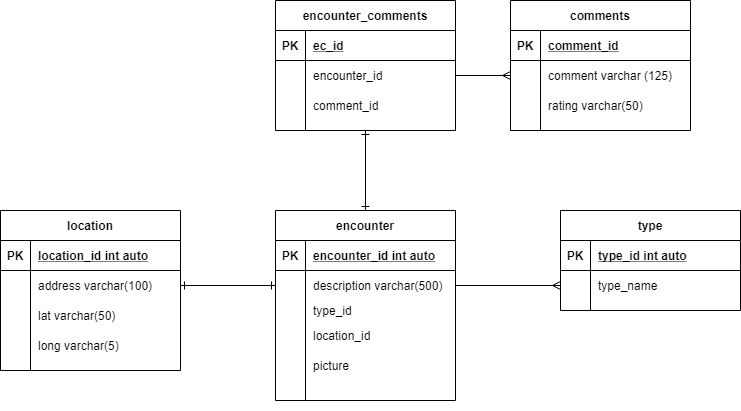

The diagram above was exported from draw.io. Its source (the exported page's mxGraphModel, read from the mxfile embedded in the PNG):
<mxGraphModel dx="1422" dy="762" grid="1" gridSize="10" guides="1" tooltips="1" connect="1" arrows="1" fold="1" page="1" pageScale="1" pageWidth="850" pageHeight="1100" math="0" shadow="0">
  <root>
    <mxCell id="0" />
    <mxCell id="1" parent="0" />
    <mxCell id="1cDmneXmUhBfz9J0Im0P-90" style="edgeStyle=orthogonalEdgeStyle;rounded=0;orthogonalLoop=1;jettySize=auto;html=1;entryX=0.5;entryY=0;entryDx=0;entryDy=0;endArrow=ERone;endFill=0;startArrow=ERone;startFill=0;" edge="1" parent="1" source="1cDmneXmUhBfz9J0Im0P-2" target="1cDmneXmUhBfz9J0Im0P-15">
      <mxGeometry relative="1" as="geometry" />
    </mxCell>
    <mxCell id="1cDmneXmUhBfz9J0Im0P-2" value="encounter_comments" style="shape=table;startSize=30;container=1;collapsible=1;childLayout=tableLayout;fixedRows=1;rowLines=0;fontStyle=1;align=center;resizeLast=1;" vertex="1" parent="1">
      <mxGeometry x="335" y="190" width="180" height="130" as="geometry" />
    </mxCell>
    <mxCell id="1cDmneXmUhBfz9J0Im0P-3" value="" style="shape=partialRectangle;collapsible=0;dropTarget=0;pointerEvents=0;fillColor=none;top=0;left=0;bottom=1;right=0;points=[[0,0.5],[1,0.5]];portConstraint=eastwest;" vertex="1" parent="1cDmneXmUhBfz9J0Im0P-2">
      <mxGeometry y="30" width="180" height="30" as="geometry" />
    </mxCell>
    <mxCell id="1cDmneXmUhBfz9J0Im0P-4" value="PK" style="shape=partialRectangle;connectable=0;fillColor=none;top=0;left=0;bottom=0;right=0;fontStyle=1;overflow=hidden;" vertex="1" parent="1cDmneXmUhBfz9J0Im0P-3">
      <mxGeometry width="30" height="30" as="geometry" />
    </mxCell>
    <mxCell id="1cDmneXmUhBfz9J0Im0P-5" value="ec_id" style="shape=partialRectangle;connectable=0;fillColor=none;top=0;left=0;bottom=0;right=0;align=left;spacingLeft=6;fontStyle=5;overflow=hidden;" vertex="1" parent="1cDmneXmUhBfz9J0Im0P-3">
      <mxGeometry x="30" width="150" height="30" as="geometry" />
    </mxCell>
    <mxCell id="1cDmneXmUhBfz9J0Im0P-6" value="" style="shape=partialRectangle;collapsible=0;dropTarget=0;pointerEvents=0;fillColor=none;top=0;left=0;bottom=0;right=0;points=[[0,0.5],[1,0.5]];portConstraint=eastwest;" vertex="1" parent="1cDmneXmUhBfz9J0Im0P-2">
      <mxGeometry y="60" width="180" height="30" as="geometry" />
    </mxCell>
    <mxCell id="1cDmneXmUhBfz9J0Im0P-7" value="" style="shape=partialRectangle;connectable=0;fillColor=none;top=0;left=0;bottom=0;right=0;editable=1;overflow=hidden;" vertex="1" parent="1cDmneXmUhBfz9J0Im0P-6">
      <mxGeometry width="30" height="30" as="geometry" />
    </mxCell>
    <mxCell id="1cDmneXmUhBfz9J0Im0P-8" value="encounter_id" style="shape=partialRectangle;connectable=0;fillColor=none;top=0;left=0;bottom=0;right=0;align=left;spacingLeft=6;overflow=hidden;" vertex="1" parent="1cDmneXmUhBfz9J0Im0P-6">
      <mxGeometry x="30" width="150" height="30" as="geometry" />
    </mxCell>
    <mxCell id="1cDmneXmUhBfz9J0Im0P-9" value="" style="shape=partialRectangle;collapsible=0;dropTarget=0;pointerEvents=0;fillColor=none;top=0;left=0;bottom=0;right=0;points=[[0,0.5],[1,0.5]];portConstraint=eastwest;" vertex="1" parent="1cDmneXmUhBfz9J0Im0P-2">
      <mxGeometry y="90" width="180" height="30" as="geometry" />
    </mxCell>
    <mxCell id="1cDmneXmUhBfz9J0Im0P-10" value="" style="shape=partialRectangle;connectable=0;fillColor=none;top=0;left=0;bottom=0;right=0;editable=1;overflow=hidden;" vertex="1" parent="1cDmneXmUhBfz9J0Im0P-9">
      <mxGeometry width="30" height="30" as="geometry" />
    </mxCell>
    <mxCell id="1cDmneXmUhBfz9J0Im0P-11" value="comment_id" style="shape=partialRectangle;connectable=0;fillColor=none;top=0;left=0;bottom=0;right=0;align=left;spacingLeft=6;overflow=hidden;" vertex="1" parent="1cDmneXmUhBfz9J0Im0P-9">
      <mxGeometry x="30" width="150" height="30" as="geometry" />
    </mxCell>
    <mxCell id="1cDmneXmUhBfz9J0Im0P-41" value="comments" style="shape=table;startSize=30;container=1;collapsible=1;childLayout=tableLayout;fixedRows=1;rowLines=0;fontStyle=1;align=center;resizeLast=1;" vertex="1" parent="1">
      <mxGeometry x="570" y="190" width="180" height="130" as="geometry" />
    </mxCell>
    <mxCell id="1cDmneXmUhBfz9J0Im0P-42" value="" style="shape=partialRectangle;collapsible=0;dropTarget=0;pointerEvents=0;fillColor=none;top=0;left=0;bottom=1;right=0;points=[[0,0.5],[1,0.5]];portConstraint=eastwest;" vertex="1" parent="1cDmneXmUhBfz9J0Im0P-41">
      <mxGeometry y="30" width="180" height="30" as="geometry" />
    </mxCell>
    <mxCell id="1cDmneXmUhBfz9J0Im0P-43" value="PK" style="shape=partialRectangle;connectable=0;fillColor=none;top=0;left=0;bottom=0;right=0;fontStyle=1;overflow=hidden;" vertex="1" parent="1cDmneXmUhBfz9J0Im0P-42">
      <mxGeometry width="30" height="30" as="geometry" />
    </mxCell>
    <mxCell id="1cDmneXmUhBfz9J0Im0P-44" value="comment_id" style="shape=partialRectangle;connectable=0;fillColor=none;top=0;left=0;bottom=0;right=0;align=left;spacingLeft=6;fontStyle=5;overflow=hidden;" vertex="1" parent="1cDmneXmUhBfz9J0Im0P-42">
      <mxGeometry x="30" width="150" height="30" as="geometry" />
    </mxCell>
    <mxCell id="1cDmneXmUhBfz9J0Im0P-48" value="" style="shape=partialRectangle;collapsible=0;dropTarget=0;pointerEvents=0;fillColor=none;top=0;left=0;bottom=0;right=0;points=[[0,0.5],[1,0.5]];portConstraint=eastwest;" vertex="1" parent="1cDmneXmUhBfz9J0Im0P-41">
      <mxGeometry y="60" width="180" height="30" as="geometry" />
    </mxCell>
    <mxCell id="1cDmneXmUhBfz9J0Im0P-49" value="" style="shape=partialRectangle;connectable=0;fillColor=none;top=0;left=0;bottom=0;right=0;editable=1;overflow=hidden;" vertex="1" parent="1cDmneXmUhBfz9J0Im0P-48">
      <mxGeometry width="30" height="30" as="geometry" />
    </mxCell>
    <mxCell id="1cDmneXmUhBfz9J0Im0P-50" value="comment varchar (125)" style="shape=partialRectangle;connectable=0;fillColor=none;top=0;left=0;bottom=0;right=0;align=left;spacingLeft=6;overflow=hidden;" vertex="1" parent="1cDmneXmUhBfz9J0Im0P-48">
      <mxGeometry x="30" width="150" height="30" as="geometry" />
    </mxCell>
    <mxCell id="1cDmneXmUhBfz9J0Im0P-51" value="" style="shape=partialRectangle;collapsible=0;dropTarget=0;pointerEvents=0;fillColor=none;top=0;left=0;bottom=0;right=0;points=[[0,0.5],[1,0.5]];portConstraint=eastwest;" vertex="1" parent="1cDmneXmUhBfz9J0Im0P-41">
      <mxGeometry y="90" width="180" height="30" as="geometry" />
    </mxCell>
    <mxCell id="1cDmneXmUhBfz9J0Im0P-52" value="" style="shape=partialRectangle;connectable=0;fillColor=none;top=0;left=0;bottom=0;right=0;editable=1;overflow=hidden;" vertex="1" parent="1cDmneXmUhBfz9J0Im0P-51">
      <mxGeometry width="30" height="30" as="geometry" />
    </mxCell>
    <mxCell id="1cDmneXmUhBfz9J0Im0P-53" value="rating varchar(50)" style="shape=partialRectangle;connectable=0;fillColor=none;top=0;left=0;bottom=0;right=0;align=left;spacingLeft=6;overflow=hidden;" vertex="1" parent="1cDmneXmUhBfz9J0Im0P-51">
      <mxGeometry x="30" width="150" height="30" as="geometry" />
    </mxCell>
    <mxCell id="1cDmneXmUhBfz9J0Im0P-54" value="type" style="shape=table;startSize=30;container=1;collapsible=1;childLayout=tableLayout;fixedRows=1;rowLines=0;fontStyle=1;align=center;resizeLast=1;" vertex="1" parent="1">
      <mxGeometry x="620" y="400" width="180" height="100" as="geometry" />
    </mxCell>
    <mxCell id="1cDmneXmUhBfz9J0Im0P-55" value="" style="shape=partialRectangle;collapsible=0;dropTarget=0;pointerEvents=0;fillColor=none;top=0;left=0;bottom=1;right=0;points=[[0,0.5],[1,0.5]];portConstraint=eastwest;" vertex="1" parent="1cDmneXmUhBfz9J0Im0P-54">
      <mxGeometry y="30" width="180" height="30" as="geometry" />
    </mxCell>
    <mxCell id="1cDmneXmUhBfz9J0Im0P-56" value="PK" style="shape=partialRectangle;connectable=0;fillColor=none;top=0;left=0;bottom=0;right=0;fontStyle=1;overflow=hidden;" vertex="1" parent="1cDmneXmUhBfz9J0Im0P-55">
      <mxGeometry width="30" height="30" as="geometry" />
    </mxCell>
    <mxCell id="1cDmneXmUhBfz9J0Im0P-57" value="type_id int auto" style="shape=partialRectangle;connectable=0;fillColor=none;top=0;left=0;bottom=0;right=0;align=left;spacingLeft=6;fontStyle=5;overflow=hidden;" vertex="1" parent="1cDmneXmUhBfz9J0Im0P-55">
      <mxGeometry x="30" width="150" height="30" as="geometry" />
    </mxCell>
    <mxCell id="1cDmneXmUhBfz9J0Im0P-58" value="" style="shape=partialRectangle;collapsible=0;dropTarget=0;pointerEvents=0;fillColor=none;top=0;left=0;bottom=0;right=0;points=[[0,0.5],[1,0.5]];portConstraint=eastwest;" vertex="1" parent="1cDmneXmUhBfz9J0Im0P-54">
      <mxGeometry y="60" width="180" height="30" as="geometry" />
    </mxCell>
    <mxCell id="1cDmneXmUhBfz9J0Im0P-59" value="" style="shape=partialRectangle;connectable=0;fillColor=none;top=0;left=0;bottom=0;right=0;editable=1;overflow=hidden;" vertex="1" parent="1cDmneXmUhBfz9J0Im0P-58">
      <mxGeometry width="30" height="30" as="geometry" />
    </mxCell>
    <mxCell id="1cDmneXmUhBfz9J0Im0P-60" value="type_name " style="shape=partialRectangle;connectable=0;fillColor=none;top=0;left=0;bottom=0;right=0;align=left;spacingLeft=6;overflow=hidden;" vertex="1" parent="1cDmneXmUhBfz9J0Im0P-58">
      <mxGeometry x="30" width="150" height="30" as="geometry" />
    </mxCell>
    <mxCell id="1cDmneXmUhBfz9J0Im0P-67" value="location" style="shape=table;startSize=30;container=1;collapsible=1;childLayout=tableLayout;fixedRows=1;rowLines=0;fontStyle=1;align=center;resizeLast=1;" vertex="1" parent="1">
      <mxGeometry x="60" y="400" width="180" height="160" as="geometry" />
    </mxCell>
    <mxCell id="1cDmneXmUhBfz9J0Im0P-68" value="" style="shape=partialRectangle;collapsible=0;dropTarget=0;pointerEvents=0;fillColor=none;top=0;left=0;bottom=1;right=0;points=[[0,0.5],[1,0.5]];portConstraint=eastwest;" vertex="1" parent="1cDmneXmUhBfz9J0Im0P-67">
      <mxGeometry y="30" width="180" height="30" as="geometry" />
    </mxCell>
    <mxCell id="1cDmneXmUhBfz9J0Im0P-69" value="PK" style="shape=partialRectangle;connectable=0;fillColor=none;top=0;left=0;bottom=0;right=0;fontStyle=1;overflow=hidden;" vertex="1" parent="1cDmneXmUhBfz9J0Im0P-68">
      <mxGeometry width="30" height="30" as="geometry" />
    </mxCell>
    <mxCell id="1cDmneXmUhBfz9J0Im0P-70" value="location_id int auto" style="shape=partialRectangle;connectable=0;fillColor=none;top=0;left=0;bottom=0;right=0;align=left;spacingLeft=6;fontStyle=5;overflow=hidden;" vertex="1" parent="1cDmneXmUhBfz9J0Im0P-68">
      <mxGeometry x="30" width="150" height="30" as="geometry" />
    </mxCell>
    <mxCell id="1cDmneXmUhBfz9J0Im0P-71" value="" style="shape=partialRectangle;collapsible=0;dropTarget=0;pointerEvents=0;fillColor=none;top=0;left=0;bottom=0;right=0;points=[[0,0.5],[1,0.5]];portConstraint=eastwest;" vertex="1" parent="1cDmneXmUhBfz9J0Im0P-67">
      <mxGeometry y="60" width="180" height="30" as="geometry" />
    </mxCell>
    <mxCell id="1cDmneXmUhBfz9J0Im0P-72" value="" style="shape=partialRectangle;connectable=0;fillColor=none;top=0;left=0;bottom=0;right=0;editable=1;overflow=hidden;" vertex="1" parent="1cDmneXmUhBfz9J0Im0P-71">
      <mxGeometry width="30" height="30" as="geometry" />
    </mxCell>
    <mxCell id="1cDmneXmUhBfz9J0Im0P-73" value="address varchar(100)" style="shape=partialRectangle;connectable=0;fillColor=none;top=0;left=0;bottom=0;right=0;align=left;spacingLeft=6;overflow=hidden;" vertex="1" parent="1cDmneXmUhBfz9J0Im0P-71">
      <mxGeometry x="30" width="150" height="30" as="geometry" />
    </mxCell>
    <mxCell id="1cDmneXmUhBfz9J0Im0P-74" value="" style="shape=partialRectangle;collapsible=0;dropTarget=0;pointerEvents=0;fillColor=none;top=0;left=0;bottom=0;right=0;points=[[0,0.5],[1,0.5]];portConstraint=eastwest;" vertex="1" parent="1cDmneXmUhBfz9J0Im0P-67">
      <mxGeometry y="90" width="180" height="30" as="geometry" />
    </mxCell>
    <mxCell id="1cDmneXmUhBfz9J0Im0P-75" value="" style="shape=partialRectangle;connectable=0;fillColor=none;top=0;left=0;bottom=0;right=0;editable=1;overflow=hidden;" vertex="1" parent="1cDmneXmUhBfz9J0Im0P-74">
      <mxGeometry width="30" height="30" as="geometry" />
    </mxCell>
    <mxCell id="1cDmneXmUhBfz9J0Im0P-76" value="lat varchar(50)" style="shape=partialRectangle;connectable=0;fillColor=none;top=0;left=0;bottom=0;right=0;align=left;spacingLeft=6;overflow=hidden;" vertex="1" parent="1cDmneXmUhBfz9J0Im0P-74">
      <mxGeometry x="30" width="150" height="30" as="geometry" />
    </mxCell>
    <mxCell id="1cDmneXmUhBfz9J0Im0P-77" value="" style="shape=partialRectangle;collapsible=0;dropTarget=0;pointerEvents=0;fillColor=none;top=0;left=0;bottom=0;right=0;points=[[0,0.5],[1,0.5]];portConstraint=eastwest;" vertex="1" parent="1cDmneXmUhBfz9J0Im0P-67">
      <mxGeometry y="120" width="180" height="30" as="geometry" />
    </mxCell>
    <mxCell id="1cDmneXmUhBfz9J0Im0P-78" value="" style="shape=partialRectangle;connectable=0;fillColor=none;top=0;left=0;bottom=0;right=0;editable=1;overflow=hidden;" vertex="1" parent="1cDmneXmUhBfz9J0Im0P-77">
      <mxGeometry width="30" height="30" as="geometry" />
    </mxCell>
    <mxCell id="1cDmneXmUhBfz9J0Im0P-79" value="long varchar(5)" style="shape=partialRectangle;connectable=0;fillColor=none;top=0;left=0;bottom=0;right=0;align=left;spacingLeft=6;overflow=hidden;" vertex="1" parent="1cDmneXmUhBfz9J0Im0P-77">
      <mxGeometry x="30" width="150" height="30" as="geometry" />
    </mxCell>
    <mxCell id="1cDmneXmUhBfz9J0Im0P-86" value="" style="group" vertex="1" connectable="0" parent="1">
      <mxGeometry x="335" y="400" width="180" height="200" as="geometry" />
    </mxCell>
    <mxCell id="1cDmneXmUhBfz9J0Im0P-15" value="encounter" style="shape=table;startSize=30;container=1;collapsible=1;childLayout=tableLayout;fixedRows=1;rowLines=0;fontStyle=1;align=center;resizeLast=1;" vertex="1" parent="1cDmneXmUhBfz9J0Im0P-86">
      <mxGeometry width="180" height="190" as="geometry" />
    </mxCell>
    <mxCell id="1cDmneXmUhBfz9J0Im0P-16" value="" style="shape=partialRectangle;collapsible=0;dropTarget=0;pointerEvents=0;fillColor=none;top=0;left=0;bottom=1;right=0;points=[[0,0.5],[1,0.5]];portConstraint=eastwest;" vertex="1" parent="1cDmneXmUhBfz9J0Im0P-15">
      <mxGeometry y="30" width="180" height="30" as="geometry" />
    </mxCell>
    <mxCell id="1cDmneXmUhBfz9J0Im0P-17" value="PK" style="shape=partialRectangle;connectable=0;fillColor=none;top=0;left=0;bottom=0;right=0;fontStyle=1;overflow=hidden;" vertex="1" parent="1cDmneXmUhBfz9J0Im0P-16">
      <mxGeometry width="30" height="30" as="geometry" />
    </mxCell>
    <mxCell id="1cDmneXmUhBfz9J0Im0P-18" value="encounter_id int auto" style="shape=partialRectangle;connectable=0;fillColor=none;top=0;left=0;bottom=0;right=0;align=left;spacingLeft=6;fontStyle=5;overflow=hidden;" vertex="1" parent="1cDmneXmUhBfz9J0Im0P-16">
      <mxGeometry x="30" width="150" height="30" as="geometry" />
    </mxCell>
    <mxCell id="1cDmneXmUhBfz9J0Im0P-19" value="" style="shape=partialRectangle;collapsible=0;dropTarget=0;pointerEvents=0;fillColor=none;top=0;left=0;bottom=0;right=0;points=[[0,0.5],[1,0.5]];portConstraint=eastwest;" vertex="1" parent="1cDmneXmUhBfz9J0Im0P-15">
      <mxGeometry y="60" width="180" height="30" as="geometry" />
    </mxCell>
    <mxCell id="1cDmneXmUhBfz9J0Im0P-20" value="" style="shape=partialRectangle;connectable=0;fillColor=none;top=0;left=0;bottom=0;right=0;editable=1;overflow=hidden;" vertex="1" parent="1cDmneXmUhBfz9J0Im0P-19">
      <mxGeometry width="30" height="30" as="geometry" />
    </mxCell>
    <mxCell id="1cDmneXmUhBfz9J0Im0P-21" value="description varchar(500)" style="shape=partialRectangle;connectable=0;fillColor=none;top=0;left=0;bottom=0;right=0;align=left;spacingLeft=6;overflow=hidden;" vertex="1" parent="1cDmneXmUhBfz9J0Im0P-19">
      <mxGeometry x="30" width="150" height="30" as="geometry" />
    </mxCell>
    <mxCell id="1cDmneXmUhBfz9J0Im0P-22" value="" style="shape=partialRectangle;collapsible=0;dropTarget=0;pointerEvents=0;fillColor=none;top=0;left=0;bottom=0;right=0;points=[[0,0.5],[1,0.5]];portConstraint=eastwest;" vertex="1" parent="1cDmneXmUhBfz9J0Im0P-15">
      <mxGeometry y="90" width="180" height="20" as="geometry" />
    </mxCell>
    <mxCell id="1cDmneXmUhBfz9J0Im0P-23" value="" style="shape=partialRectangle;connectable=0;fillColor=none;top=0;left=0;bottom=0;right=0;editable=1;overflow=hidden;" vertex="1" parent="1cDmneXmUhBfz9J0Im0P-22">
      <mxGeometry width="30" height="20" as="geometry" />
    </mxCell>
    <mxCell id="1cDmneXmUhBfz9J0Im0P-24" value="type_id" style="shape=partialRectangle;connectable=0;fillColor=none;top=0;left=0;bottom=0;right=0;align=left;spacingLeft=6;overflow=hidden;" vertex="1" parent="1cDmneXmUhBfz9J0Im0P-22">
      <mxGeometry x="30" width="150" height="20" as="geometry" />
    </mxCell>
    <mxCell id="1cDmneXmUhBfz9J0Im0P-25" value="" style="shape=partialRectangle;collapsible=0;dropTarget=0;pointerEvents=0;fillColor=none;top=0;left=0;bottom=0;right=0;points=[[0,0.5],[1,0.5]];portConstraint=eastwest;" vertex="1" parent="1cDmneXmUhBfz9J0Im0P-15">
      <mxGeometry y="110" width="180" height="30" as="geometry" />
    </mxCell>
    <mxCell id="1cDmneXmUhBfz9J0Im0P-26" value="" style="shape=partialRectangle;connectable=0;fillColor=none;top=0;left=0;bottom=0;right=0;editable=1;overflow=hidden;" vertex="1" parent="1cDmneXmUhBfz9J0Im0P-25">
      <mxGeometry width="30" height="30" as="geometry" />
    </mxCell>
    <mxCell id="1cDmneXmUhBfz9J0Im0P-27" value="location_id" style="shape=partialRectangle;connectable=0;fillColor=none;top=0;left=0;bottom=0;right=0;align=left;spacingLeft=6;overflow=hidden;" vertex="1" parent="1cDmneXmUhBfz9J0Im0P-25">
      <mxGeometry x="30" width="150" height="30" as="geometry" />
    </mxCell>
    <mxCell id="1cDmneXmUhBfz9J0Im0P-83" value="" style="shape=partialRectangle;collapsible=0;dropTarget=0;pointerEvents=0;fillColor=none;top=0;left=0;bottom=0;right=0;points=[[0,0.5],[1,0.5]];portConstraint=eastwest;" vertex="1" parent="1cDmneXmUhBfz9J0Im0P-86">
      <mxGeometry y="140" width="180" height="30" as="geometry" />
    </mxCell>
    <mxCell id="1cDmneXmUhBfz9J0Im0P-84" value="" style="shape=partialRectangle;connectable=0;fillColor=none;top=0;left=0;bottom=0;right=0;editable=1;overflow=hidden;" vertex="1" parent="1cDmneXmUhBfz9J0Im0P-83">
      <mxGeometry width="30" height="30" as="geometry" />
    </mxCell>
    <mxCell id="1cDmneXmUhBfz9J0Im0P-85" value="picture" style="shape=partialRectangle;connectable=0;fillColor=none;top=0;left=0;bottom=0;right=0;align=left;spacingLeft=6;overflow=hidden;" vertex="1" parent="1cDmneXmUhBfz9J0Im0P-83">
      <mxGeometry x="30" width="150" height="30" as="geometry" />
    </mxCell>
    <mxCell id="1cDmneXmUhBfz9J0Im0P-88" style="edgeStyle=orthogonalEdgeStyle;rounded=0;orthogonalLoop=1;jettySize=auto;html=1;entryX=1;entryY=0.5;entryDx=0;entryDy=0;endArrow=none;endFill=0;startArrow=ERmany;startFill=0;" edge="1" parent="1" source="1cDmneXmUhBfz9J0Im0P-58" target="1cDmneXmUhBfz9J0Im0P-19">
      <mxGeometry relative="1" as="geometry" />
    </mxCell>
    <mxCell id="1cDmneXmUhBfz9J0Im0P-89" style="edgeStyle=orthogonalEdgeStyle;rounded=0;orthogonalLoop=1;jettySize=auto;html=1;entryX=0;entryY=0.5;entryDx=0;entryDy=0;startArrow=ERone;startFill=0;endArrow=ERone;endFill=0;" edge="1" parent="1" source="1cDmneXmUhBfz9J0Im0P-71" target="1cDmneXmUhBfz9J0Im0P-19">
      <mxGeometry relative="1" as="geometry" />
    </mxCell>
    <mxCell id="1cDmneXmUhBfz9J0Im0P-91" style="edgeStyle=orthogonalEdgeStyle;rounded=0;orthogonalLoop=1;jettySize=auto;html=1;entryX=1;entryY=0.5;entryDx=0;entryDy=0;startArrow=ERmany;startFill=0;endArrow=none;endFill=0;" edge="1" parent="1" source="1cDmneXmUhBfz9J0Im0P-48" target="1cDmneXmUhBfz9J0Im0P-6">
      <mxGeometry relative="1" as="geometry" />
    </mxCell>
  </root>
</mxGraphModel>